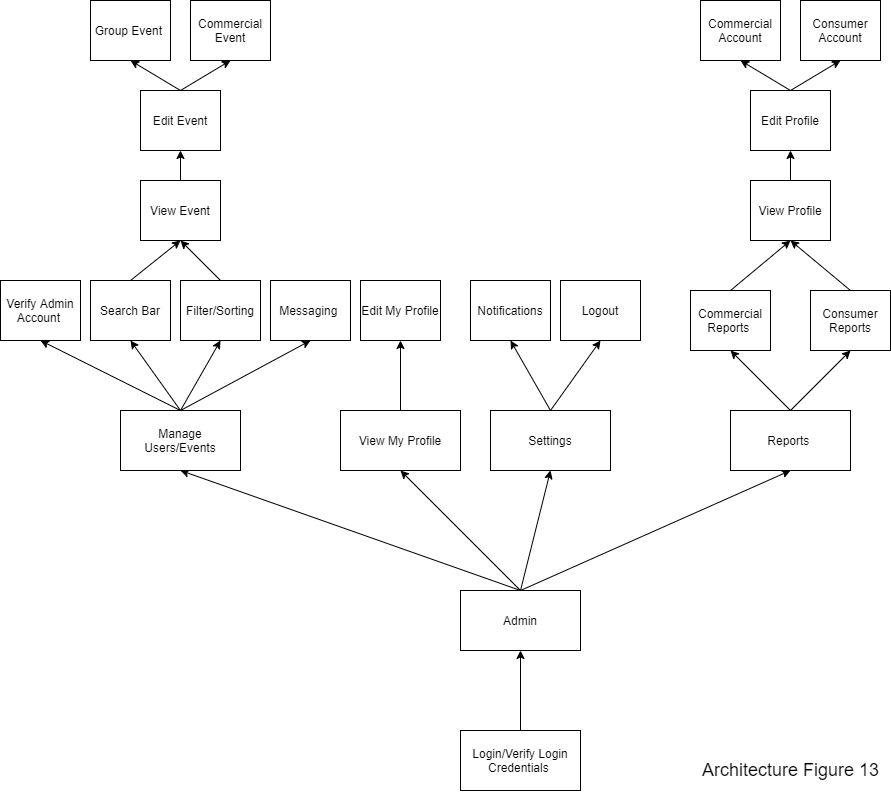

The diagram above was exported from draw.io. Its source (the exported page's mxGraphModel, read from the mxfile embedded in the PNG):
<mxGraphModel dx="868" dy="401" grid="1" gridSize="10" guides="1" tooltips="1" connect="1" arrows="1" fold="1" page="1" pageScale="1" pageWidth="1700" pageHeight="1100" math="0" shadow="0">
  <root>
    <mxCell id="0" />
    <mxCell id="1" parent="0" />
    <mxCell id="FwitnheRU54mp2sYSKbb-6" style="edgeStyle=none;rounded=0;orthogonalLoop=1;jettySize=auto;html=1;exitX=0.5;exitY=1;exitDx=0;exitDy=0;" parent="1" source="FwitnheRU54mp2sYSKbb-1" target="FwitnheRU54mp2sYSKbb-3" edge="1">
      <mxGeometry relative="1" as="geometry" />
    </mxCell>
    <mxCell id="FwitnheRU54mp2sYSKbb-1" value="Login/Verify Login Credentials&amp;nbsp;" style="rounded=0;whiteSpace=wrap;html=1;gradientColor=none;" parent="1" vertex="1">
      <mxGeometry x="880" y="830" width="120" height="60" as="geometry" />
    </mxCell>
    <mxCell id="kSVM6Li_SnlR2RlA2qUZ-4" style="edgeStyle=none;rounded=0;orthogonalLoop=1;jettySize=auto;html=1;exitX=0.5;exitY=0;exitDx=0;exitDy=0;entryX=0.5;entryY=1;entryDx=0;entryDy=0;" parent="1" source="FwitnheRU54mp2sYSKbb-3" target="FwitnheRU54mp2sYSKbb-54" edge="1">
      <mxGeometry relative="1" as="geometry" />
    </mxCell>
    <mxCell id="kSVM6Li_SnlR2RlA2qUZ-7" style="edgeStyle=none;rounded=0;orthogonalLoop=1;jettySize=auto;html=1;exitX=0.5;exitY=0;exitDx=0;exitDy=0;entryX=0.5;entryY=1;entryDx=0;entryDy=0;" parent="1" source="FwitnheRU54mp2sYSKbb-3" target="FwitnheRU54mp2sYSKbb-51" edge="1">
      <mxGeometry relative="1" as="geometry" />
    </mxCell>
    <mxCell id="kSVM6Li_SnlR2RlA2qUZ-8" style="edgeStyle=none;rounded=0;orthogonalLoop=1;jettySize=auto;html=1;exitX=0.5;exitY=0;exitDx=0;exitDy=0;entryX=0.5;entryY=1;entryDx=0;entryDy=0;" parent="1" source="FwitnheRU54mp2sYSKbb-3" target="FwitnheRU54mp2sYSKbb-52" edge="1">
      <mxGeometry relative="1" as="geometry" />
    </mxCell>
    <mxCell id="kSVM6Li_SnlR2RlA2qUZ-9" style="edgeStyle=none;rounded=0;orthogonalLoop=1;jettySize=auto;html=1;exitX=0.5;exitY=0;exitDx=0;exitDy=0;entryX=0.5;entryY=1;entryDx=0;entryDy=0;" parent="1" source="FwitnheRU54mp2sYSKbb-3" target="FwitnheRU54mp2sYSKbb-53" edge="1">
      <mxGeometry relative="1" as="geometry" />
    </mxCell>
    <mxCell id="FwitnheRU54mp2sYSKbb-3" value="Admin" style="rounded=0;whiteSpace=wrap;html=1;gradientColor=none;" parent="1" vertex="1">
      <mxGeometry x="880" y="690" width="120" height="60" as="geometry" />
    </mxCell>
    <mxCell id="FwitnheRU54mp2sYSKbb-20" value="Notifications" style="rounded=0;whiteSpace=wrap;html=1;gradientColor=none;" parent="1" vertex="1">
      <mxGeometry x="890" y="380" width="80" height="60" as="geometry" />
    </mxCell>
    <mxCell id="kSVM6Li_SnlR2RlA2qUZ-12" style="edgeStyle=none;rounded=0;orthogonalLoop=1;jettySize=auto;html=1;exitX=0.5;exitY=0;exitDx=0;exitDy=0;entryX=0.5;entryY=1;entryDx=0;entryDy=0;" parent="1" source="FwitnheRU54mp2sYSKbb-51" target="FwitnheRU54mp2sYSKbb-20" edge="1">
      <mxGeometry relative="1" as="geometry" />
    </mxCell>
    <mxCell id="kSVM6Li_SnlR2RlA2qUZ-13" style="edgeStyle=none;rounded=0;orthogonalLoop=1;jettySize=auto;html=1;exitX=0.5;exitY=0;exitDx=0;exitDy=0;entryX=0.5;entryY=1;entryDx=0;entryDy=0;" parent="1" source="FwitnheRU54mp2sYSKbb-51" target="FwitnheRU54mp2sYSKbb-58" edge="1">
      <mxGeometry relative="1" as="geometry" />
    </mxCell>
    <mxCell id="FwitnheRU54mp2sYSKbb-51" value="Settings" style="rounded=0;whiteSpace=wrap;html=1;gradientColor=none;" parent="1" vertex="1">
      <mxGeometry x="910" y="510" width="120" height="60" as="geometry" />
    </mxCell>
    <mxCell id="kSVM6Li_SnlR2RlA2qUZ-14" style="edgeStyle=none;rounded=0;orthogonalLoop=1;jettySize=auto;html=1;exitX=0.5;exitY=0;exitDx=0;exitDy=0;entryX=0.5;entryY=1;entryDx=0;entryDy=0;" parent="1" source="FwitnheRU54mp2sYSKbb-52" target="FwitnheRU54mp2sYSKbb-61" edge="1">
      <mxGeometry relative="1" as="geometry" />
    </mxCell>
    <mxCell id="FwitnheRU54mp2sYSKbb-52" value="View My Profile" style="rounded=0;whiteSpace=wrap;html=1;gradientColor=none;" parent="1" vertex="1">
      <mxGeometry x="760" y="510" width="120" height="60" as="geometry" />
    </mxCell>
    <mxCell id="kSVM6Li_SnlR2RlA2qUZ-32" style="edgeStyle=none;rounded=0;orthogonalLoop=1;jettySize=auto;html=1;exitX=0.5;exitY=0;exitDx=0;exitDy=0;entryX=0.5;entryY=1;entryDx=0;entryDy=0;" parent="1" source="FwitnheRU54mp2sYSKbb-53" target="FwitnheRU54mp2sYSKbb-77" edge="1">
      <mxGeometry relative="1" as="geometry" />
    </mxCell>
    <mxCell id="kSVM6Li_SnlR2RlA2qUZ-33" style="edgeStyle=none;rounded=0;orthogonalLoop=1;jettySize=auto;html=1;exitX=0.5;exitY=0;exitDx=0;exitDy=0;entryX=0.5;entryY=1;entryDx=0;entryDy=0;" parent="1" source="FwitnheRU54mp2sYSKbb-53" target="ZVaQUdYDTD0cremS-bKx-44" edge="1">
      <mxGeometry relative="1" as="geometry" />
    </mxCell>
    <mxCell id="kSVM6Li_SnlR2RlA2qUZ-34" style="edgeStyle=none;rounded=0;orthogonalLoop=1;jettySize=auto;html=1;exitX=0.5;exitY=0;exitDx=0;exitDy=0;entryX=0.5;entryY=1;entryDx=0;entryDy=0;" parent="1" source="FwitnheRU54mp2sYSKbb-53" target="ZVaQUdYDTD0cremS-bKx-43" edge="1">
      <mxGeometry relative="1" as="geometry" />
    </mxCell>
    <mxCell id="kSVM6Li_SnlR2RlA2qUZ-35" style="edgeStyle=none;rounded=0;orthogonalLoop=1;jettySize=auto;html=1;exitX=0.5;exitY=0;exitDx=0;exitDy=0;entryX=0.5;entryY=1;entryDx=0;entryDy=0;" parent="1" source="FwitnheRU54mp2sYSKbb-53" target="FwitnheRU54mp2sYSKbb-56" edge="1">
      <mxGeometry relative="1" as="geometry" />
    </mxCell>
    <mxCell id="FwitnheRU54mp2sYSKbb-53" value="Manage Users/Events" style="rounded=0;whiteSpace=wrap;html=1;gradientColor=none;" parent="1" vertex="1">
      <mxGeometry x="540" y="510" width="120" height="60" as="geometry" />
    </mxCell>
    <mxCell id="kSVM6Li_SnlR2RlA2qUZ-10" style="edgeStyle=none;rounded=0;orthogonalLoop=1;jettySize=auto;html=1;exitX=0.5;exitY=0;exitDx=0;exitDy=0;entryX=0.5;entryY=1;entryDx=0;entryDy=0;" parent="1" source="FwitnheRU54mp2sYSKbb-54" target="FwitnheRU54mp2sYSKbb-71" edge="1">
      <mxGeometry relative="1" as="geometry" />
    </mxCell>
    <mxCell id="kSVM6Li_SnlR2RlA2qUZ-11" style="edgeStyle=none;rounded=0;orthogonalLoop=1;jettySize=auto;html=1;exitX=0.5;exitY=0;exitDx=0;exitDy=0;entryX=0.5;entryY=1;entryDx=0;entryDy=0;" parent="1" source="FwitnheRU54mp2sYSKbb-54" target="FwitnheRU54mp2sYSKbb-70" edge="1">
      <mxGeometry relative="1" as="geometry" />
    </mxCell>
    <mxCell id="FwitnheRU54mp2sYSKbb-54" value="Reports&amp;nbsp;" style="rounded=0;whiteSpace=wrap;html=1;gradientColor=none;" parent="1" vertex="1">
      <mxGeometry x="1150" y="510" width="120" height="60" as="geometry" />
    </mxCell>
    <mxCell id="FwitnheRU54mp2sYSKbb-56" value="Verify Admin Account&amp;nbsp;" style="rounded=0;whiteSpace=wrap;html=1;gradientColor=none;" parent="1" vertex="1">
      <mxGeometry x="420" y="380" width="80" height="60" as="geometry" />
    </mxCell>
    <mxCell id="FwitnheRU54mp2sYSKbb-58" value="Logout" style="rounded=0;whiteSpace=wrap;html=1;gradientColor=none;" parent="1" vertex="1">
      <mxGeometry x="980" y="380" width="80" height="60" as="geometry" />
    </mxCell>
    <mxCell id="FwitnheRU54mp2sYSKbb-61" value="Edit My Profile" style="rounded=0;whiteSpace=wrap;html=1;gradientColor=none;" parent="1" vertex="1">
      <mxGeometry x="780" y="380" width="80" height="60" as="geometry" />
    </mxCell>
    <mxCell id="kSVM6Li_SnlR2RlA2qUZ-29" style="edgeStyle=none;rounded=0;orthogonalLoop=1;jettySize=auto;html=1;exitX=0.5;exitY=0;exitDx=0;exitDy=0;entryX=0.5;entryY=1;entryDx=0;entryDy=0;" parent="1" source="FwitnheRU54mp2sYSKbb-70" target="ZVaQUdYDTD0cremS-bKx-52" edge="1">
      <mxGeometry relative="1" as="geometry" />
    </mxCell>
    <mxCell id="FwitnheRU54mp2sYSKbb-70" value="Commercial Reports&amp;nbsp;" style="rounded=0;whiteSpace=wrap;html=1;gradientColor=none;" parent="1" vertex="1">
      <mxGeometry x="1110" y="390" width="80" height="60" as="geometry" />
    </mxCell>
    <mxCell id="kSVM6Li_SnlR2RlA2qUZ-30" style="edgeStyle=none;rounded=0;orthogonalLoop=1;jettySize=auto;html=1;exitX=0.5;exitY=0;exitDx=0;exitDy=0;entryX=0.5;entryY=1;entryDx=0;entryDy=0;" parent="1" source="FwitnheRU54mp2sYSKbb-71" target="ZVaQUdYDTD0cremS-bKx-52" edge="1">
      <mxGeometry relative="1" as="geometry" />
    </mxCell>
    <mxCell id="FwitnheRU54mp2sYSKbb-71" value="Consumer Reports" style="rounded=0;whiteSpace=wrap;html=1;gradientColor=none;" parent="1" vertex="1">
      <mxGeometry x="1230" y="390" width="80" height="60" as="geometry" />
    </mxCell>
    <mxCell id="kSVM6Li_SnlR2RlA2qUZ-27" style="edgeStyle=none;rounded=0;orthogonalLoop=1;jettySize=auto;html=1;exitX=0.5;exitY=0;exitDx=0;exitDy=0;entryX=0.5;entryY=1;entryDx=0;entryDy=0;" parent="1" source="FwitnheRU54mp2sYSKbb-75" target="FwitnheRU54mp2sYSKbb-87" edge="1">
      <mxGeometry relative="1" as="geometry" />
    </mxCell>
    <mxCell id="kSVM6Li_SnlR2RlA2qUZ-28" style="edgeStyle=none;rounded=0;orthogonalLoop=1;jettySize=auto;html=1;exitX=0.5;exitY=0;exitDx=0;exitDy=0;entryX=0.5;entryY=1;entryDx=0;entryDy=0;" parent="1" source="FwitnheRU54mp2sYSKbb-75" target="FwitnheRU54mp2sYSKbb-88" edge="1">
      <mxGeometry relative="1" as="geometry" />
    </mxCell>
    <mxCell id="FwitnheRU54mp2sYSKbb-75" value="Edit Event" style="rounded=0;whiteSpace=wrap;html=1;gradientColor=none;" parent="1" vertex="1">
      <mxGeometry x="560" y="190" width="80" height="60" as="geometry" />
    </mxCell>
    <mxCell id="kSVM6Li_SnlR2RlA2qUZ-36" style="edgeStyle=none;rounded=0;orthogonalLoop=1;jettySize=auto;html=1;exitX=0.5;exitY=0;exitDx=0;exitDy=0;entryX=0.5;entryY=1;entryDx=0;entryDy=0;" parent="1" source="FwitnheRU54mp2sYSKbb-76" target="FwitnheRU54mp2sYSKbb-83" edge="1">
      <mxGeometry relative="1" as="geometry" />
    </mxCell>
    <mxCell id="kSVM6Li_SnlR2RlA2qUZ-37" style="edgeStyle=none;rounded=0;orthogonalLoop=1;jettySize=auto;html=1;exitX=0.5;exitY=0;exitDx=0;exitDy=0;entryX=0.5;entryY=1;entryDx=0;entryDy=0;" parent="1" source="FwitnheRU54mp2sYSKbb-76" target="FwitnheRU54mp2sYSKbb-82" edge="1">
      <mxGeometry relative="1" as="geometry" />
    </mxCell>
    <mxCell id="FwitnheRU54mp2sYSKbb-76" value="Edit Profile" style="rounded=0;whiteSpace=wrap;html=1;gradientColor=none;" parent="1" vertex="1">
      <mxGeometry x="1170" y="190" width="80" height="60" as="geometry" />
    </mxCell>
    <mxCell id="FwitnheRU54mp2sYSKbb-77" value="Messaging&amp;nbsp;" style="rounded=0;whiteSpace=wrap;html=1;gradientColor=none;" parent="1" vertex="1">
      <mxGeometry x="690" y="380" width="80" height="60" as="geometry" />
    </mxCell>
    <mxCell id="FwitnheRU54mp2sYSKbb-82" value="Commercial Account" style="rounded=0;whiteSpace=wrap;html=1;gradientColor=none;" parent="1" vertex="1">
      <mxGeometry x="1120" y="100" width="80" height="60" as="geometry" />
    </mxCell>
    <mxCell id="FwitnheRU54mp2sYSKbb-83" value="Consumer Account" style="rounded=0;whiteSpace=wrap;html=1;gradientColor=none;" parent="1" vertex="1">
      <mxGeometry x="1220" y="100" width="80" height="60" as="geometry" />
    </mxCell>
    <mxCell id="FwitnheRU54mp2sYSKbb-87" value="Commercial Event" style="rounded=0;whiteSpace=wrap;html=1;gradientColor=none;" parent="1" vertex="1">
      <mxGeometry x="610" y="100" width="80" height="60" as="geometry" />
    </mxCell>
    <mxCell id="FwitnheRU54mp2sYSKbb-88" value="Group Event&amp;nbsp;" style="rounded=0;whiteSpace=wrap;html=1;gradientColor=none;" parent="1" vertex="1">
      <mxGeometry x="510" y="100" width="80" height="60" as="geometry" />
    </mxCell>
    <mxCell id="kSVM6Li_SnlR2RlA2qUZ-24" style="edgeStyle=none;rounded=0;orthogonalLoop=1;jettySize=auto;html=1;exitX=0.5;exitY=0;exitDx=0;exitDy=0;entryX=0.5;entryY=1;entryDx=0;entryDy=0;" parent="1" source="ZVaQUdYDTD0cremS-bKx-43" target="ZVaQUdYDTD0cremS-bKx-56" edge="1">
      <mxGeometry relative="1" as="geometry" />
    </mxCell>
    <mxCell id="ZVaQUdYDTD0cremS-bKx-43" value="&lt;span&gt;Search Bar&lt;/span&gt;" style="rounded=0;whiteSpace=wrap;html=1;" parent="1" vertex="1">
      <mxGeometry x="510" y="380" width="80" height="60" as="geometry" />
    </mxCell>
    <mxCell id="kSVM6Li_SnlR2RlA2qUZ-25" style="edgeStyle=none;rounded=0;orthogonalLoop=1;jettySize=auto;html=1;exitX=0.5;exitY=0;exitDx=0;exitDy=0;entryX=0.5;entryY=1;entryDx=0;entryDy=0;" parent="1" source="ZVaQUdYDTD0cremS-bKx-44" target="ZVaQUdYDTD0cremS-bKx-56" edge="1">
      <mxGeometry relative="1" as="geometry" />
    </mxCell>
    <mxCell id="ZVaQUdYDTD0cremS-bKx-44" value="&lt;span&gt;Filter/Sorting&lt;/span&gt;" style="rounded=0;whiteSpace=wrap;html=1;" parent="1" vertex="1">
      <mxGeometry x="600" y="380" width="80" height="60" as="geometry" />
    </mxCell>
    <mxCell id="kSVM6Li_SnlR2RlA2qUZ-31" style="edgeStyle=none;rounded=0;orthogonalLoop=1;jettySize=auto;html=1;exitX=0.5;exitY=0;exitDx=0;exitDy=0;entryX=0.5;entryY=1;entryDx=0;entryDy=0;" parent="1" source="ZVaQUdYDTD0cremS-bKx-52" target="FwitnheRU54mp2sYSKbb-76" edge="1">
      <mxGeometry relative="1" as="geometry" />
    </mxCell>
    <mxCell id="ZVaQUdYDTD0cremS-bKx-52" value="View Profile" style="rounded=0;whiteSpace=wrap;html=1;" parent="1" vertex="1">
      <mxGeometry x="1170" y="280" width="80" height="60" as="geometry" />
    </mxCell>
    <mxCell id="kSVM6Li_SnlR2RlA2qUZ-26" style="edgeStyle=none;rounded=0;orthogonalLoop=1;jettySize=auto;html=1;exitX=0.5;exitY=0;exitDx=0;exitDy=0;" parent="1" source="ZVaQUdYDTD0cremS-bKx-56" target="FwitnheRU54mp2sYSKbb-75" edge="1">
      <mxGeometry relative="1" as="geometry" />
    </mxCell>
    <mxCell id="ZVaQUdYDTD0cremS-bKx-56" value="View Event" style="rounded=0;whiteSpace=wrap;html=1;" parent="1" vertex="1">
      <mxGeometry x="560" y="280" width="80" height="60" as="geometry" />
    </mxCell>
    <mxCell id="2" value="&lt;div style=&quot;box-sizing: border-box&quot;&gt;&lt;font style=&quot;font-size: 18px&quot;&gt;Architecture Figure 13&lt;/font&gt;&lt;/div&gt;" style="text;html=1;align=center;verticalAlign=middle;resizable=0;points=[];autosize=1;" parent="1" vertex="1">
      <mxGeometry x="1115" y="860" width="190" height="20" as="geometry" />
    </mxCell>
  </root>
</mxGraphModel>